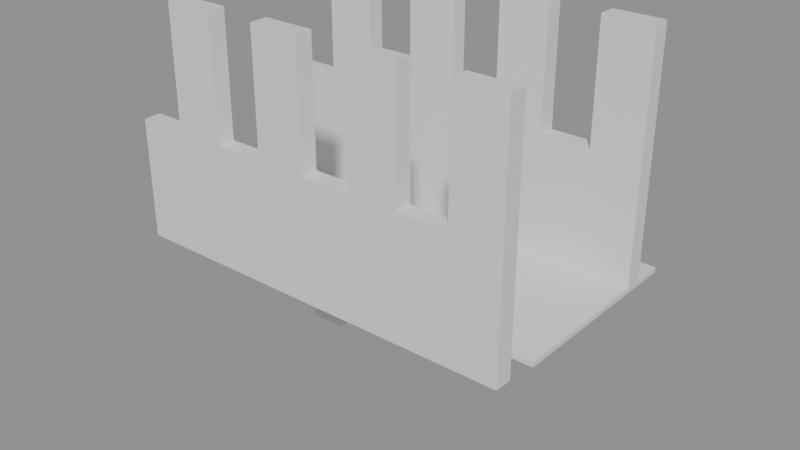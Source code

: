 # Source: building_lego.blend  (saved by Blender 5.0.119; exported with 4.5.12 LTS)
import bpy
from mathutils import Matrix  # noqa: F401  (used for matrix-valued properties, if any)

bpy.ops.wm.read_factory_settings(use_empty=True)
scene = bpy.context.scene
scene.name = 'Scene'

# ---- collections
col_01_paredes_externas = bpy.data.collections.new('01_Paredes_Externas'); scene.collection.children.link(col_01_paredes_externas)
col_03_pisos_escadas = bpy.data.collections.new('03_Pisos_Escadas'); scene.collection.children.link(col_03_pisos_escadas)
col_04_moveis_decoracoes = bpy.data.collections.new('04_Moveis_Decoracoes'); scene.collection.children.link(col_04_moveis_decoracoes)

# ---- materials (node trees are filled in below, after node groups)
mat_mat_parede_externa = bpy.data.materials.new('Mat_Parede_Externa')
mat_mat_pisos = bpy.data.materials.new('Mat_Pisos')
mat_mat_moveis = bpy.data.materials.new('Mat_Moveis')

# ---- material node trees
mat_mat_parede_externa.use_nodes = True; mat_mat_parede_externa.node_tree.nodes.clear()
_N = mat_mat_parede_externa.node_tree.nodes; _L = mat_mat_parede_externa.node_tree.links
n0 = _N.new('ShaderNodeBsdfPrincipled'); n0.name = 'BSDF - Pré-fundamentado'; n0.location = (-200, 100)
n1 = _N.new('ShaderNodeOutputMaterial'); n1.name = 'Saída de material'; n1.location = (200, 100)
_L.new(n0.outputs[0], n1.inputs[0])
n1.is_active_output = True
mat_mat_pisos.use_nodes = True; mat_mat_pisos.node_tree.nodes.clear()
_N = mat_mat_pisos.node_tree.nodes; _L = mat_mat_pisos.node_tree.links
n0 = _N.new('ShaderNodeBsdfPrincipled'); n0.name = 'BSDF - Pré-fundamentado'; n0.location = (-200, 100)
n1 = _N.new('ShaderNodeOutputMaterial'); n1.name = 'Saída de material'; n1.location = (200, 100)
_L.new(n0.outputs[0], n1.inputs[0])
n1.is_active_output = True
mat_mat_moveis.use_nodes = True; mat_mat_moveis.node_tree.nodes.clear()
_N = mat_mat_moveis.node_tree.nodes; _L = mat_mat_moveis.node_tree.links
n0 = _N.new('ShaderNodeBsdfPrincipled'); n0.name = 'BSDF - Pré-fundamentado'; n0.location = (-200, 100)
n1 = _N.new('ShaderNodeOutputMaterial'); n1.name = 'Saída de material'; n1.location = (200, 100)
_L.new(n0.outputs[0], n1.inputs[0])
n1.is_active_output = True

# ---- meshes
me_bloco_stone_wall_1328_4517_z41 = bpy.data.meshes.new('Bloco_stone_wall_1328_4517_z41')
me_bloco_stone_wall_1328_4517_z41.from_pydata([(-0.5, -0.175, -1.2), (0.5, -0.175, -1.2), (0.5, 0.175, -1.2), (-0.5, 0.175, -1.2), (-0.5, -0.175, 1.2), (0.5, -0.175, 1.2), (0.5, 0.175, 1.2), (-0.5, 0.175, 1.2)], [], [(0, 1, 2, 3), (4, 7, 6, 5), (0, 4, 5, 1), (2, 6, 7, 3), (0, 3, 7, 4), (1, 5, 6, 2)])
me_bloco_stone_wall_1328_4517_z41.materials.append(mat_mat_parede_externa)
me_bloco_stone_wall_1328_4517_z41.update()
me_bloco_stone_wall_1329_4517_z41 = bpy.data.meshes.new('Bloco_stone_wall_1329_4517_z41')
me_bloco_stone_wall_1329_4517_z41.from_pydata([(-0.5, -0.175, -1.2), (0.5, -0.175, -1.2), (0.5, 0.175, -1.2), (-0.5, 0.175, -1.2), (-0.5, -0.175, 1.2), (0.5, -0.175, 1.2), (0.5, 0.175, 1.2), (-0.5, 0.175, 1.2)], [], [(0, 1, 2, 3), (4, 7, 6, 5), (0, 4, 5, 1), (2, 6, 7, 3), (0, 3, 7, 4), (1, 5, 6, 2)])
me_bloco_stone_wall_1329_4517_z41.materials.append(mat_mat_parede_externa)
me_bloco_stone_wall_1329_4517_z41.update()
me_bloco_stone_pillar_1329_4517_z61 = bpy.data.meshes.new('Bloco_stone_pillar_1329_4517_z61')
me_bloco_stone_pillar_1329_4517_z61.from_pydata([(-0.5, -0.175, -1.2), (0.5, -0.175, -1.2), (0.5, 0.175, -1.2), (-0.5, 0.175, -1.2), (-0.5, -0.175, 1.2), (0.5, -0.175, 1.2), (0.5, 0.175, 1.2), (-0.5, 0.175, 1.2)], [], [(0, 1, 2, 3), (4, 7, 6, 5), (0, 4, 5, 1), (2, 6, 7, 3), (0, 3, 7, 4), (1, 5, 6, 2)])
me_bloco_stone_pillar_1329_4517_z61.materials.append(mat_mat_parede_externa)
me_bloco_stone_pillar_1329_4517_z61.update()
me_bloco_stone_wall_1330_4517_z41 = bpy.data.meshes.new('Bloco_stone_wall_1330_4517_z41')
me_bloco_stone_wall_1330_4517_z41.from_pydata([(-0.5, -0.175, -1.2), (0.5, -0.175, -1.2), (0.5, 0.175, -1.2), (-0.5, 0.175, -1.2), (-0.5, -0.175, 1.2), (0.5, -0.175, 1.2), (0.5, 0.175, 1.2), (-0.5, 0.175, 1.2)], [], [(0, 1, 2, 3), (4, 7, 6, 5), (0, 4, 5, 1), (2, 6, 7, 3), (0, 3, 7, 4), (1, 5, 6, 2)])
me_bloco_stone_wall_1330_4517_z41.materials.append(mat_mat_parede_externa)
me_bloco_stone_wall_1330_4517_z41.update()
me_bloco_stone_wall_1331_4517_z41 = bpy.data.meshes.new('Bloco_stone_wall_1331_4517_z41')
me_bloco_stone_wall_1331_4517_z41.from_pydata([(-0.5, -0.175, -1.2), (0.5, -0.175, -1.2), (0.5, 0.175, -1.2), (-0.5, 0.175, -1.2), (-0.5, -0.175, 1.2), (0.5, -0.175, 1.2), (0.5, 0.175, 1.2), (-0.5, 0.175, 1.2)], [], [(0, 1, 2, 3), (4, 7, 6, 5), (0, 4, 5, 1), (2, 6, 7, 3), (0, 3, 7, 4), (1, 5, 6, 2)])
me_bloco_stone_wall_1331_4517_z41.materials.append(mat_mat_parede_externa)
me_bloco_stone_wall_1331_4517_z41.update()
me_bloco_stone_pillar_1331_4517_z61 = bpy.data.meshes.new('Bloco_stone_pillar_1331_4517_z61')
me_bloco_stone_pillar_1331_4517_z61.from_pydata([(-0.5, -0.175, -1.2), (0.5, -0.175, -1.2), (0.5, 0.175, -1.2), (-0.5, 0.175, -1.2), (-0.5, -0.175, 1.2), (0.5, -0.175, 1.2), (0.5, 0.175, 1.2), (-0.5, 0.175, 1.2)], [], [(0, 1, 2, 3), (4, 7, 6, 5), (0, 4, 5, 1), (2, 6, 7, 3), (0, 3, 7, 4), (1, 5, 6, 2)])
me_bloco_stone_pillar_1331_4517_z61.materials.append(mat_mat_parede_externa)
me_bloco_stone_pillar_1331_4517_z61.update()
me_bloco_stone_wall_1332_4517_z41 = bpy.data.meshes.new('Bloco_stone_wall_1332_4517_z41')
me_bloco_stone_wall_1332_4517_z41.from_pydata([(-0.5, -0.175, -1.2), (0.5, -0.175, -1.2), (0.5, 0.175, -1.2), (-0.5, 0.175, -1.2), (-0.5, -0.175, 1.2), (0.5, -0.175, 1.2), (0.5, 0.175, 1.2), (-0.5, 0.175, 1.2)], [], [(0, 1, 2, 3), (4, 7, 6, 5), (0, 4, 5, 1), (2, 6, 7, 3), (0, 3, 7, 4), (1, 5, 6, 2)])
me_bloco_stone_wall_1332_4517_z41.materials.append(mat_mat_parede_externa)
me_bloco_stone_wall_1332_4517_z41.update()
me_bloco_stone_wall_1333_4517_z41 = bpy.data.meshes.new('Bloco_stone_wall_1333_4517_z41')
me_bloco_stone_wall_1333_4517_z41.from_pydata([(-0.5, -0.175, -1.2), (0.5, -0.175, -1.2), (0.5, 0.175, -1.2), (-0.5, 0.175, -1.2), (-0.5, -0.175, 1.2), (0.5, -0.175, 1.2), (0.5, 0.175, 1.2), (-0.5, 0.175, 1.2)], [], [(0, 1, 2, 3), (4, 7, 6, 5), (0, 4, 5, 1), (2, 6, 7, 3), (0, 3, 7, 4), (1, 5, 6, 2)])
me_bloco_stone_wall_1333_4517_z41.materials.append(mat_mat_parede_externa)
me_bloco_stone_wall_1333_4517_z41.update()
me_bloco_stone_pillar_1333_4517_z61 = bpy.data.meshes.new('Bloco_stone_pillar_1333_4517_z61')
me_bloco_stone_pillar_1333_4517_z61.from_pydata([(-0.5, -0.175, -1.2), (0.5, -0.175, -1.2), (0.5, 0.175, -1.2), (-0.5, 0.175, -1.2), (-0.5, -0.175, 1.2), (0.5, -0.175, 1.2), (0.5, 0.175, 1.2), (-0.5, 0.175, 1.2)], [], [(0, 1, 2, 3), (4, 7, 6, 5), (0, 4, 5, 1), (2, 6, 7, 3), (0, 3, 7, 4), (1, 5, 6, 2)])
me_bloco_stone_pillar_1333_4517_z61.materials.append(mat_mat_parede_externa)
me_bloco_stone_pillar_1333_4517_z61.update()
me_bloco_stone_wall_1334_4517_z41 = bpy.data.meshes.new('Bloco_stone_wall_1334_4517_z41')
me_bloco_stone_wall_1334_4517_z41.from_pydata([(-0.5, -0.175, -1.2), (0.5, -0.175, -1.2), (0.5, 0.175, -1.2), (-0.5, 0.175, -1.2), (-0.5, -0.175, 1.2), (0.5, -0.175, 1.2), (0.5, 0.175, 1.2), (-0.5, 0.175, 1.2)], [], [(0, 1, 2, 3), (4, 7, 6, 5), (0, 4, 5, 1), (2, 6, 7, 3), (0, 3, 7, 4), (1, 5, 6, 2)])
me_bloco_stone_wall_1334_4517_z41.materials.append(mat_mat_parede_externa)
me_bloco_stone_wall_1334_4517_z41.update()
me_bloco_stone_wall_1335_4517_z41 = bpy.data.meshes.new('Bloco_stone_wall_1335_4517_z41')
me_bloco_stone_wall_1335_4517_z41.from_pydata([(-0.5, -0.175, -1.2), (0.5, -0.175, -1.2), (0.5, 0.175, -1.2), (-0.5, 0.175, -1.2), (-0.5, -0.175, 1.2), (0.5, -0.175, 1.2), (0.5, 0.175, 1.2), (-0.5, 0.175, 1.2)], [], [(0, 1, 2, 3), (4, 7, 6, 5), (0, 4, 5, 1), (2, 6, 7, 3), (0, 3, 7, 4), (1, 5, 6, 2)])
me_bloco_stone_wall_1335_4517_z41.materials.append(mat_mat_parede_externa)
me_bloco_stone_wall_1335_4517_z41.update()
me_bloco_stone_pillar_1335_4517_z61 = bpy.data.meshes.new('Bloco_stone_pillar_1335_4517_z61')
me_bloco_stone_pillar_1335_4517_z61.from_pydata([(-0.5, -0.175, -1.2), (0.5, -0.175, -1.2), (0.5, 0.175, -1.2), (-0.5, 0.175, -1.2), (-0.5, -0.175, 1.2), (0.5, -0.175, 1.2), (0.5, 0.175, 1.2), (-0.5, 0.175, 1.2)], [], [(0, 1, 2, 3), (4, 7, 6, 5), (0, 4, 5, 1), (2, 6, 7, 3), (0, 3, 7, 4), (1, 5, 6, 2)])
me_bloco_stone_pillar_1335_4517_z61.materials.append(mat_mat_parede_externa)
me_bloco_stone_pillar_1335_4517_z61.update()
me_bloco_stone_wall_1328_4521_z41 = bpy.data.meshes.new('Bloco_stone_wall_1328_4521_z41')
me_bloco_stone_wall_1328_4521_z41.from_pydata([(-0.5, -0.175, -1.2), (0.5, -0.175, -1.2), (0.5, 0.175, -1.2), (-0.5, 0.175, -1.2), (-0.5, -0.175, 1.2), (0.5, -0.175, 1.2), (0.5, 0.175, 1.2), (-0.5, 0.175, 1.2)], [], [(0, 1, 2, 3), (4, 7, 6, 5), (0, 4, 5, 1), (2, 6, 7, 3), (0, 3, 7, 4), (1, 5, 6, 2)])
me_bloco_stone_wall_1328_4521_z41.materials.append(mat_mat_parede_externa)
me_bloco_stone_wall_1328_4521_z41.update()
me_bloco_stone_wall_1329_4521_z41 = bpy.data.meshes.new('Bloco_stone_wall_1329_4521_z41')
me_bloco_stone_wall_1329_4521_z41.from_pydata([(-0.5, -0.175, -1.2), (0.5, -0.175, -1.2), (0.5, 0.175, -1.2), (-0.5, 0.175, -1.2), (-0.5, -0.175, 1.2), (0.5, -0.175, 1.2), (0.5, 0.175, 1.2), (-0.5, 0.175, 1.2)], [], [(0, 1, 2, 3), (4, 7, 6, 5), (0, 4, 5, 1), (2, 6, 7, 3), (0, 3, 7, 4), (1, 5, 6, 2)])
me_bloco_stone_wall_1329_4521_z41.materials.append(mat_mat_parede_externa)
me_bloco_stone_wall_1329_4521_z41.update()
me_bloco_stone_pillar_1329_4521_z61 = bpy.data.meshes.new('Bloco_stone_pillar_1329_4521_z61')
me_bloco_stone_pillar_1329_4521_z61.from_pydata([(-0.5, -0.175, -1.2), (0.5, -0.175, -1.2), (0.5, 0.175, -1.2), (-0.5, 0.175, -1.2), (-0.5, -0.175, 1.2), (0.5, -0.175, 1.2), (0.5, 0.175, 1.2), (-0.5, 0.175, 1.2)], [], [(0, 1, 2, 3), (4, 7, 6, 5), (0, 4, 5, 1), (2, 6, 7, 3), (0, 3, 7, 4), (1, 5, 6, 2)])
me_bloco_stone_pillar_1329_4521_z61.materials.append(mat_mat_parede_externa)
me_bloco_stone_pillar_1329_4521_z61.update()
me_bloco_stone_wall_1330_4521_z41 = bpy.data.meshes.new('Bloco_stone_wall_1330_4521_z41')
me_bloco_stone_wall_1330_4521_z41.from_pydata([(-0.5, -0.175, -1.2), (0.5, -0.175, -1.2), (0.5, 0.175, -1.2), (-0.5, 0.175, -1.2), (-0.5, -0.175, 1.2), (0.5, -0.175, 1.2), (0.5, 0.175, 1.2), (-0.5, 0.175, 1.2)], [], [(0, 1, 2, 3), (4, 7, 6, 5), (0, 4, 5, 1), (2, 6, 7, 3), (0, 3, 7, 4), (1, 5, 6, 2)])
me_bloco_stone_wall_1330_4521_z41.materials.append(mat_mat_parede_externa)
me_bloco_stone_wall_1330_4521_z41.update()
me_bloco_stone_wall_1331_4521_z41 = bpy.data.meshes.new('Bloco_stone_wall_1331_4521_z41')
me_bloco_stone_wall_1331_4521_z41.from_pydata([(-0.5, -0.175, -1.2), (0.5, -0.175, -1.2), (0.5, 0.175, -1.2), (-0.5, 0.175, -1.2), (-0.5, -0.175, 1.2), (0.5, -0.175, 1.2), (0.5, 0.175, 1.2), (-0.5, 0.175, 1.2)], [], [(0, 1, 2, 3), (4, 7, 6, 5), (0, 4, 5, 1), (2, 6, 7, 3), (0, 3, 7, 4), (1, 5, 6, 2)])
me_bloco_stone_wall_1331_4521_z41.materials.append(mat_mat_parede_externa)
me_bloco_stone_wall_1331_4521_z41.update()
me_bloco_stone_pillar_1331_4521_z61 = bpy.data.meshes.new('Bloco_stone_pillar_1331_4521_z61')
me_bloco_stone_pillar_1331_4521_z61.from_pydata([(-0.5, -0.175, -1.2), (0.5, -0.175, -1.2), (0.5, 0.175, -1.2), (-0.5, 0.175, -1.2), (-0.5, -0.175, 1.2), (0.5, -0.175, 1.2), (0.5, 0.175, 1.2), (-0.5, 0.175, 1.2)], [], [(0, 1, 2, 3), (4, 7, 6, 5), (0, 4, 5, 1), (2, 6, 7, 3), (0, 3, 7, 4), (1, 5, 6, 2)])
me_bloco_stone_pillar_1331_4521_z61.materials.append(mat_mat_parede_externa)
me_bloco_stone_pillar_1331_4521_z61.update()
me_bloco_stone_wall_1332_4521_z41 = bpy.data.meshes.new('Bloco_stone_wall_1332_4521_z41')
me_bloco_stone_wall_1332_4521_z41.from_pydata([(-0.5, -0.175, -1.2), (0.5, -0.175, -1.2), (0.5, 0.175, -1.2), (-0.5, 0.175, -1.2), (-0.5, -0.175, 1.2), (0.5, -0.175, 1.2), (0.5, 0.175, 1.2), (-0.5, 0.175, 1.2)], [], [(0, 1, 2, 3), (4, 7, 6, 5), (0, 4, 5, 1), (2, 6, 7, 3), (0, 3, 7, 4), (1, 5, 6, 2)])
me_bloco_stone_wall_1332_4521_z41.materials.append(mat_mat_parede_externa)
me_bloco_stone_wall_1332_4521_z41.update()
me_bloco_stone_wall_1333_4521_z41 = bpy.data.meshes.new('Bloco_stone_wall_1333_4521_z41')
me_bloco_stone_wall_1333_4521_z41.from_pydata([(-0.5, -0.175, -1.2), (0.5, -0.175, -1.2), (0.5, 0.175, -1.2), (-0.5, 0.175, -1.2), (-0.5, -0.175, 1.2), (0.5, -0.175, 1.2), (0.5, 0.175, 1.2), (-0.5, 0.175, 1.2)], [], [(0, 1, 2, 3), (4, 7, 6, 5), (0, 4, 5, 1), (2, 6, 7, 3), (0, 3, 7, 4), (1, 5, 6, 2)])
me_bloco_stone_wall_1333_4521_z41.materials.append(mat_mat_parede_externa)
me_bloco_stone_wall_1333_4521_z41.update()
me_bloco_stone_pillar_1333_4521_z61 = bpy.data.meshes.new('Bloco_stone_pillar_1333_4521_z61')
me_bloco_stone_pillar_1333_4521_z61.from_pydata([(-0.5, -0.175, -1.2), (0.5, -0.175, -1.2), (0.5, 0.175, -1.2), (-0.5, 0.175, -1.2), (-0.5, -0.175, 1.2), (0.5, -0.175, 1.2), (0.5, 0.175, 1.2), (-0.5, 0.175, 1.2)], [], [(0, 1, 2, 3), (4, 7, 6, 5), (0, 4, 5, 1), (2, 6, 7, 3), (0, 3, 7, 4), (1, 5, 6, 2)])
me_bloco_stone_pillar_1333_4521_z61.materials.append(mat_mat_parede_externa)
me_bloco_stone_pillar_1333_4521_z61.update()
me_bloco_stone_wall_1334_4521_z41 = bpy.data.meshes.new('Bloco_stone_wall_1334_4521_z41')
me_bloco_stone_wall_1334_4521_z41.from_pydata([(-0.5, -0.175, -1.2), (0.5, -0.175, -1.2), (0.5, 0.175, -1.2), (-0.5, 0.175, -1.2), (-0.5, -0.175, 1.2), (0.5, -0.175, 1.2), (0.5, 0.175, 1.2), (-0.5, 0.175, 1.2)], [], [(0, 1, 2, 3), (4, 7, 6, 5), (0, 4, 5, 1), (2, 6, 7, 3), (0, 3, 7, 4), (1, 5, 6, 2)])
me_bloco_stone_wall_1334_4521_z41.materials.append(mat_mat_parede_externa)
me_bloco_stone_wall_1334_4521_z41.update()
me_bloco_stone_wall_1335_4521_z41 = bpy.data.meshes.new('Bloco_stone_wall_1335_4521_z41')
me_bloco_stone_wall_1335_4521_z41.from_pydata([(-0.5, -0.175, -1.2), (0.5, -0.175, -1.2), (0.5, 0.175, -1.2), (-0.5, 0.175, -1.2), (-0.5, -0.175, 1.2), (0.5, -0.175, 1.2), (0.5, 0.175, 1.2), (-0.5, 0.175, 1.2)], [], [(0, 1, 2, 3), (4, 7, 6, 5), (0, 4, 5, 1), (2, 6, 7, 3), (0, 3, 7, 4), (1, 5, 6, 2)])
me_bloco_stone_wall_1335_4521_z41.materials.append(mat_mat_parede_externa)
me_bloco_stone_wall_1335_4521_z41.update()
me_bloco_stone_pillar_1335_4521_z61 = bpy.data.meshes.new('Bloco_stone_pillar_1335_4521_z61')
me_bloco_stone_pillar_1335_4521_z61.from_pydata([(-0.5, -0.175, -1.2), (0.5, -0.175, -1.2), (0.5, 0.175, -1.2), (-0.5, 0.175, -1.2), (-0.5, -0.175, 1.2), (0.5, -0.175, 1.2), (0.5, 0.175, 1.2), (-0.5, 0.175, 1.2)], [], [(0, 1, 2, 3), (4, 7, 6, 5), (0, 4, 5, 1), (2, 6, 7, 3), (0, 3, 7, 4), (1, 5, 6, 2)])
me_bloco_stone_pillar_1335_4521_z61.materials.append(mat_mat_parede_externa)
me_bloco_stone_pillar_1335_4521_z61.update()
me_piso_stone_pavers_dark_1328_4518_z41 = bpy.data.meshes.new('Piso_stone_pavers_dark_1328_4518_z41')
me_piso_stone_pavers_dark_1328_4518_z41.from_pydata([(-0.5, -0.5, -0.05), (0.5, -0.5, -0.05), (0.5, 0.5, -0.05), (-0.5, 0.5, -0.05), (-0.5, -0.5, 0.05), (0.5, -0.5, 0.05), (0.5, 0.5, 0.05), (-0.5, 0.5, 0.05)], [], [(0, 1, 2, 3), (4, 7, 6, 5), (0, 4, 5, 1), (2, 6, 7, 3), (0, 3, 7, 4), (1, 5, 6, 2)])
me_piso_stone_pavers_dark_1328_4518_z41.materials.append(mat_mat_pisos)
me_piso_stone_pavers_dark_1328_4518_z41.update()
me_piso_stone_pavers_dark_1329_4518_z41 = bpy.data.meshes.new('Piso_stone_pavers_dark_1329_4518_z41')
me_piso_stone_pavers_dark_1329_4518_z41.from_pydata([(-0.5, -0.5, -0.05), (0.5, -0.5, -0.05), (0.5, 0.5, -0.05), (-0.5, 0.5, -0.05), (-0.5, -0.5, 0.05), (0.5, -0.5, 0.05), (0.5, 0.5, 0.05), (-0.5, 0.5, 0.05)], [], [(0, 1, 2, 3), (4, 7, 6, 5), (0, 4, 5, 1), (2, 6, 7, 3), (0, 3, 7, 4), (1, 5, 6, 2)])
me_piso_stone_pavers_dark_1329_4518_z41.materials.append(mat_mat_pisos)
me_piso_stone_pavers_dark_1329_4518_z41.update()
me_piso_stone_pavers_dark_1330_4518_z41 = bpy.data.meshes.new('Piso_stone_pavers_dark_1330_4518_z41')
me_piso_stone_pavers_dark_1330_4518_z41.from_pydata([(-0.5, -0.5, -0.05), (0.5, -0.5, -0.05), (0.5, 0.5, -0.05), (-0.5, 0.5, -0.05), (-0.5, -0.5, 0.05), (0.5, -0.5, 0.05), (0.5, 0.5, 0.05), (-0.5, 0.5, 0.05)], [], [(0, 1, 2, 3), (4, 7, 6, 5), (0, 4, 5, 1), (2, 6, 7, 3), (0, 3, 7, 4), (1, 5, 6, 2)])
me_piso_stone_pavers_dark_1330_4518_z41.materials.append(mat_mat_pisos)
me_piso_stone_pavers_dark_1330_4518_z41.update()
me_piso_stone_pavers_dark_1331_4518_z41 = bpy.data.meshes.new('Piso_stone_pavers_dark_1331_4518_z41')
me_piso_stone_pavers_dark_1331_4518_z41.from_pydata([(-0.5, -0.5, -0.05), (0.5, -0.5, -0.05), (0.5, 0.5, -0.05), (-0.5, 0.5, -0.05), (-0.5, -0.5, 0.05), (0.5, -0.5, 0.05), (0.5, 0.5, 0.05), (-0.5, 0.5, 0.05)], [], [(0, 1, 2, 3), (4, 7, 6, 5), (0, 4, 5, 1), (2, 6, 7, 3), (0, 3, 7, 4), (1, 5, 6, 2)])
me_piso_stone_pavers_dark_1331_4518_z41.materials.append(mat_mat_pisos)
me_piso_stone_pavers_dark_1331_4518_z41.update()
me_piso_stone_pavers_dark_1332_4518_z41 = bpy.data.meshes.new('Piso_stone_pavers_dark_1332_4518_z41')
me_piso_stone_pavers_dark_1332_4518_z41.from_pydata([(-0.5, -0.5, -0.05), (0.5, -0.5, -0.05), (0.5, 0.5, -0.05), (-0.5, 0.5, -0.05), (-0.5, -0.5, 0.05), (0.5, -0.5, 0.05), (0.5, 0.5, 0.05), (-0.5, 0.5, 0.05)], [], [(0, 1, 2, 3), (4, 7, 6, 5), (0, 4, 5, 1), (2, 6, 7, 3), (0, 3, 7, 4), (1, 5, 6, 2)])
me_piso_stone_pavers_dark_1332_4518_z41.materials.append(mat_mat_pisos)
me_piso_stone_pavers_dark_1332_4518_z41.update()
me_piso_stone_pavers_dark_1333_4518_z41 = bpy.data.meshes.new('Piso_stone_pavers_dark_1333_4518_z41')
me_piso_stone_pavers_dark_1333_4518_z41.from_pydata([(-0.5, -0.5, -0.05), (0.5, -0.5, -0.05), (0.5, 0.5, -0.05), (-0.5, 0.5, -0.05), (-0.5, -0.5, 0.05), (0.5, -0.5, 0.05), (0.5, 0.5, 0.05), (-0.5, 0.5, 0.05)], [], [(0, 1, 2, 3), (4, 7, 6, 5), (0, 4, 5, 1), (2, 6, 7, 3), (0, 3, 7, 4), (1, 5, 6, 2)])
me_piso_stone_pavers_dark_1333_4518_z41.materials.append(mat_mat_pisos)
me_piso_stone_pavers_dark_1333_4518_z41.update()
me_piso_stone_pavers_dark_1334_4518_z41 = bpy.data.meshes.new('Piso_stone_pavers_dark_1334_4518_z41')
me_piso_stone_pavers_dark_1334_4518_z41.from_pydata([(-0.5, -0.5, -0.05), (0.5, -0.5, -0.05), (0.5, 0.5, -0.05), (-0.5, 0.5, -0.05), (-0.5, -0.5, 0.05), (0.5, -0.5, 0.05), (0.5, 0.5, 0.05), (-0.5, 0.5, 0.05)], [], [(0, 1, 2, 3), (4, 7, 6, 5), (0, 4, 5, 1), (2, 6, 7, 3), (0, 3, 7, 4), (1, 5, 6, 2)])
me_piso_stone_pavers_dark_1334_4518_z41.materials.append(mat_mat_pisos)
me_piso_stone_pavers_dark_1334_4518_z41.update()
me_piso_stone_pavers_dark_1335_4518_z41 = bpy.data.meshes.new('Piso_stone_pavers_dark_1335_4518_z41')
me_piso_stone_pavers_dark_1335_4518_z41.from_pydata([(-0.5, -0.5, -0.05), (0.5, -0.5, -0.05), (0.5, 0.5, -0.05), (-0.5, 0.5, -0.05), (-0.5, -0.5, 0.05), (0.5, -0.5, 0.05), (0.5, 0.5, 0.05), (-0.5, 0.5, 0.05)], [], [(0, 1, 2, 3), (4, 7, 6, 5), (0, 4, 5, 1), (2, 6, 7, 3), (0, 3, 7, 4), (1, 5, 6, 2)])
me_piso_stone_pavers_dark_1335_4518_z41.materials.append(mat_mat_pisos)
me_piso_stone_pavers_dark_1335_4518_z41.update()
me_piso_stone_pavers_dark_1328_4519_z41 = bpy.data.meshes.new('Piso_stone_pavers_dark_1328_4519_z41')
me_piso_stone_pavers_dark_1328_4519_z41.from_pydata([(-0.5, -0.5, -0.05), (0.5, -0.5, -0.05), (0.5, 0.5, -0.05), (-0.5, 0.5, -0.05), (-0.5, -0.5, 0.05), (0.5, -0.5, 0.05), (0.5, 0.5, 0.05), (-0.5, 0.5, 0.05)], [], [(0, 1, 2, 3), (4, 7, 6, 5), (0, 4, 5, 1), (2, 6, 7, 3), (0, 3, 7, 4), (1, 5, 6, 2)])
me_piso_stone_pavers_dark_1328_4519_z41.materials.append(mat_mat_pisos)
me_piso_stone_pavers_dark_1328_4519_z41.update()
me_piso_stone_pavers_dark_1329_4519_z41 = bpy.data.meshes.new('Piso_stone_pavers_dark_1329_4519_z41')
me_piso_stone_pavers_dark_1329_4519_z41.from_pydata([(-0.5, -0.5, -0.05), (0.5, -0.5, -0.05), (0.5, 0.5, -0.05), (-0.5, 0.5, -0.05), (-0.5, -0.5, 0.05), (0.5, -0.5, 0.05), (0.5, 0.5, 0.05), (-0.5, 0.5, 0.05)], [], [(0, 1, 2, 3), (4, 7, 6, 5), (0, 4, 5, 1), (2, 6, 7, 3), (0, 3, 7, 4), (1, 5, 6, 2)])
me_piso_stone_pavers_dark_1329_4519_z41.materials.append(mat_mat_pisos)
me_piso_stone_pavers_dark_1329_4519_z41.update()
me_piso_stone_pavers_dark_1330_4519_z41 = bpy.data.meshes.new('Piso_stone_pavers_dark_1330_4519_z41')
me_piso_stone_pavers_dark_1330_4519_z41.from_pydata([(-0.5, -0.5, -0.05), (0.5, -0.5, -0.05), (0.5, 0.5, -0.05), (-0.5, 0.5, -0.05), (-0.5, -0.5, 0.05), (0.5, -0.5, 0.05), (0.5, 0.5, 0.05), (-0.5, 0.5, 0.05)], [], [(0, 1, 2, 3), (4, 7, 6, 5), (0, 4, 5, 1), (2, 6, 7, 3), (0, 3, 7, 4), (1, 5, 6, 2)])
me_piso_stone_pavers_dark_1330_4519_z41.materials.append(mat_mat_pisos)
me_piso_stone_pavers_dark_1330_4519_z41.update()
me_piso_stone_pavers_dark_1331_4519_z41 = bpy.data.meshes.new('Piso_stone_pavers_dark_1331_4519_z41')
me_piso_stone_pavers_dark_1331_4519_z41.from_pydata([(-0.5, -0.5, -0.05), (0.5, -0.5, -0.05), (0.5, 0.5, -0.05), (-0.5, 0.5, -0.05), (-0.5, -0.5, 0.05), (0.5, -0.5, 0.05), (0.5, 0.5, 0.05), (-0.5, 0.5, 0.05)], [], [(0, 1, 2, 3), (4, 7, 6, 5), (0, 4, 5, 1), (2, 6, 7, 3), (0, 3, 7, 4), (1, 5, 6, 2)])
me_piso_stone_pavers_dark_1331_4519_z41.materials.append(mat_mat_pisos)
me_piso_stone_pavers_dark_1331_4519_z41.update()
me_piso_stone_pavers_dark_1332_4519_z41 = bpy.data.meshes.new('Piso_stone_pavers_dark_1332_4519_z41')
me_piso_stone_pavers_dark_1332_4519_z41.from_pydata([(-0.5, -0.5, -0.05), (0.5, -0.5, -0.05), (0.5, 0.5, -0.05), (-0.5, 0.5, -0.05), (-0.5, -0.5, 0.05), (0.5, -0.5, 0.05), (0.5, 0.5, 0.05), (-0.5, 0.5, 0.05)], [], [(0, 1, 2, 3), (4, 7, 6, 5), (0, 4, 5, 1), (2, 6, 7, 3), (0, 3, 7, 4), (1, 5, 6, 2)])
me_piso_stone_pavers_dark_1332_4519_z41.materials.append(mat_mat_pisos)
me_piso_stone_pavers_dark_1332_4519_z41.update()
me_piso_stone_pavers_dark_1333_4519_z41 = bpy.data.meshes.new('Piso_stone_pavers_dark_1333_4519_z41')
me_piso_stone_pavers_dark_1333_4519_z41.from_pydata([(-0.5, -0.5, -0.05), (0.5, -0.5, -0.05), (0.5, 0.5, -0.05), (-0.5, 0.5, -0.05), (-0.5, -0.5, 0.05), (0.5, -0.5, 0.05), (0.5, 0.5, 0.05), (-0.5, 0.5, 0.05)], [], [(0, 1, 2, 3), (4, 7, 6, 5), (0, 4, 5, 1), (2, 6, 7, 3), (0, 3, 7, 4), (1, 5, 6, 2)])
me_piso_stone_pavers_dark_1333_4519_z41.materials.append(mat_mat_pisos)
me_piso_stone_pavers_dark_1333_4519_z41.update()
me_piso_stone_pavers_dark_1334_4519_z41 = bpy.data.meshes.new('Piso_stone_pavers_dark_1334_4519_z41')
me_piso_stone_pavers_dark_1334_4519_z41.from_pydata([(-0.5, -0.5, -0.05), (0.5, -0.5, -0.05), (0.5, 0.5, -0.05), (-0.5, 0.5, -0.05), (-0.5, -0.5, 0.05), (0.5, -0.5, 0.05), (0.5, 0.5, 0.05), (-0.5, 0.5, 0.05)], [], [(0, 1, 2, 3), (4, 7, 6, 5), (0, 4, 5, 1), (2, 6, 7, 3), (0, 3, 7, 4), (1, 5, 6, 2)])
me_piso_stone_pavers_dark_1334_4519_z41.materials.append(mat_mat_pisos)
me_piso_stone_pavers_dark_1334_4519_z41.update()
me_piso_stone_pavers_dark_1335_4519_z41 = bpy.data.meshes.new('Piso_stone_pavers_dark_1335_4519_z41')
me_piso_stone_pavers_dark_1335_4519_z41.from_pydata([(-0.5, -0.5, -0.05), (0.5, -0.5, -0.05), (0.5, 0.5, -0.05), (-0.5, 0.5, -0.05), (-0.5, -0.5, 0.05), (0.5, -0.5, 0.05), (0.5, 0.5, 0.05), (-0.5, 0.5, 0.05)], [], [(0, 1, 2, 3), (4, 7, 6, 5), (0, 4, 5, 1), (2, 6, 7, 3), (0, 3, 7, 4), (1, 5, 6, 2)])
me_piso_stone_pavers_dark_1335_4519_z41.materials.append(mat_mat_pisos)
me_piso_stone_pavers_dark_1335_4519_z41.update()
me_piso_stone_pavers_dark_1328_4520_z41 = bpy.data.meshes.new('Piso_stone_pavers_dark_1328_4520_z41')
me_piso_stone_pavers_dark_1328_4520_z41.from_pydata([(-0.5, -0.5, -0.05), (0.5, -0.5, -0.05), (0.5, 0.5, -0.05), (-0.5, 0.5, -0.05), (-0.5, -0.5, 0.05), (0.5, -0.5, 0.05), (0.5, 0.5, 0.05), (-0.5, 0.5, 0.05)], [], [(0, 1, 2, 3), (4, 7, 6, 5), (0, 4, 5, 1), (2, 6, 7, 3), (0, 3, 7, 4), (1, 5, 6, 2)])
me_piso_stone_pavers_dark_1328_4520_z41.materials.append(mat_mat_pisos)
me_piso_stone_pavers_dark_1328_4520_z41.update()
me_piso_stone_pavers_dark_1329_4520_z41 = bpy.data.meshes.new('Piso_stone_pavers_dark_1329_4520_z41')
me_piso_stone_pavers_dark_1329_4520_z41.from_pydata([(-0.5, -0.5, -0.05), (0.5, -0.5, -0.05), (0.5, 0.5, -0.05), (-0.5, 0.5, -0.05), (-0.5, -0.5, 0.05), (0.5, -0.5, 0.05), (0.5, 0.5, 0.05), (-0.5, 0.5, 0.05)], [], [(0, 1, 2, 3), (4, 7, 6, 5), (0, 4, 5, 1), (2, 6, 7, 3), (0, 3, 7, 4), (1, 5, 6, 2)])
me_piso_stone_pavers_dark_1329_4520_z41.materials.append(mat_mat_pisos)
me_piso_stone_pavers_dark_1329_4520_z41.update()
me_piso_stone_pavers_dark_1330_4520_z41 = bpy.data.meshes.new('Piso_stone_pavers_dark_1330_4520_z41')
me_piso_stone_pavers_dark_1330_4520_z41.from_pydata([(-0.5, -0.5, -0.05), (0.5, -0.5, -0.05), (0.5, 0.5, -0.05), (-0.5, 0.5, -0.05), (-0.5, -0.5, 0.05), (0.5, -0.5, 0.05), (0.5, 0.5, 0.05), (-0.5, 0.5, 0.05)], [], [(0, 1, 2, 3), (4, 7, 6, 5), (0, 4, 5, 1), (2, 6, 7, 3), (0, 3, 7, 4), (1, 5, 6, 2)])
me_piso_stone_pavers_dark_1330_4520_z41.materials.append(mat_mat_pisos)
me_piso_stone_pavers_dark_1330_4520_z41.update()
me_piso_stone_pavers_dark_1331_4520_z41 = bpy.data.meshes.new('Piso_stone_pavers_dark_1331_4520_z41')
me_piso_stone_pavers_dark_1331_4520_z41.from_pydata([(-0.5, -0.5, -0.05), (0.5, -0.5, -0.05), (0.5, 0.5, -0.05), (-0.5, 0.5, -0.05), (-0.5, -0.5, 0.05), (0.5, -0.5, 0.05), (0.5, 0.5, 0.05), (-0.5, 0.5, 0.05)], [], [(0, 1, 2, 3), (4, 7, 6, 5), (0, 4, 5, 1), (2, 6, 7, 3), (0, 3, 7, 4), (1, 5, 6, 2)])
me_piso_stone_pavers_dark_1331_4520_z41.materials.append(mat_mat_pisos)
me_piso_stone_pavers_dark_1331_4520_z41.update()
me_piso_stone_pavers_dark_1332_4520_z41 = bpy.data.meshes.new('Piso_stone_pavers_dark_1332_4520_z41')
me_piso_stone_pavers_dark_1332_4520_z41.from_pydata([(-0.5, -0.5, -0.05), (0.5, -0.5, -0.05), (0.5, 0.5, -0.05), (-0.5, 0.5, -0.05), (-0.5, -0.5, 0.05), (0.5, -0.5, 0.05), (0.5, 0.5, 0.05), (-0.5, 0.5, 0.05)], [], [(0, 1, 2, 3), (4, 7, 6, 5), (0, 4, 5, 1), (2, 6, 7, 3), (0, 3, 7, 4), (1, 5, 6, 2)])
me_piso_stone_pavers_dark_1332_4520_z41.materials.append(mat_mat_pisos)
me_piso_stone_pavers_dark_1332_4520_z41.update()
me_piso_stone_pavers_dark_1333_4520_z41 = bpy.data.meshes.new('Piso_stone_pavers_dark_1333_4520_z41')
me_piso_stone_pavers_dark_1333_4520_z41.from_pydata([(-0.5, -0.5, -0.05), (0.5, -0.5, -0.05), (0.5, 0.5, -0.05), (-0.5, 0.5, -0.05), (-0.5, -0.5, 0.05), (0.5, -0.5, 0.05), (0.5, 0.5, 0.05), (-0.5, 0.5, 0.05)], [], [(0, 1, 2, 3), (4, 7, 6, 5), (0, 4, 5, 1), (2, 6, 7, 3), (0, 3, 7, 4), (1, 5, 6, 2)])
me_piso_stone_pavers_dark_1333_4520_z41.materials.append(mat_mat_pisos)
me_piso_stone_pavers_dark_1333_4520_z41.update()
me_piso_stone_pavers_dark_1334_4520_z41 = bpy.data.meshes.new('Piso_stone_pavers_dark_1334_4520_z41')
me_piso_stone_pavers_dark_1334_4520_z41.from_pydata([(-0.5, -0.5, -0.05), (0.5, -0.5, -0.05), (0.5, 0.5, -0.05), (-0.5, 0.5, -0.05), (-0.5, -0.5, 0.05), (0.5, -0.5, 0.05), (0.5, 0.5, 0.05), (-0.5, 0.5, 0.05)], [], [(0, 1, 2, 3), (4, 7, 6, 5), (0, 4, 5, 1), (2, 6, 7, 3), (0, 3, 7, 4), (1, 5, 6, 2)])
me_piso_stone_pavers_dark_1334_4520_z41.materials.append(mat_mat_pisos)
me_piso_stone_pavers_dark_1334_4520_z41.update()
me_piso_stone_pavers_dark_1335_4520_z41 = bpy.data.meshes.new('Piso_stone_pavers_dark_1335_4520_z41')
me_piso_stone_pavers_dark_1335_4520_z41.from_pydata([(-0.5, -0.5, -0.05), (0.5, -0.5, -0.05), (0.5, 0.5, -0.05), (-0.5, 0.5, -0.05), (-0.5, -0.5, 0.05), (0.5, -0.5, 0.05), (0.5, 0.5, 0.05), (-0.5, 0.5, 0.05)], [], [(0, 1, 2, 3), (4, 7, 6, 5), (0, 4, 5, 1), (2, 6, 7, 3), (0, 3, 7, 4), (1, 5, 6, 2)])
me_piso_stone_pavers_dark_1335_4520_z41.materials.append(mat_mat_pisos)
me_piso_stone_pavers_dark_1335_4520_z41.update()
me_piso_stone_pavers_dark_1328_4521_z41 = bpy.data.meshes.new('Piso_stone_pavers_dark_1328_4521_z41')
me_piso_stone_pavers_dark_1328_4521_z41.from_pydata([(-0.5, -0.5, -0.05), (0.5, -0.5, -0.05), (0.5, 0.5, -0.05), (-0.5, 0.5, -0.05), (-0.5, -0.5, 0.05), (0.5, -0.5, 0.05), (0.5, 0.5, 0.05), (-0.5, 0.5, 0.05)], [], [(0, 1, 2, 3), (4, 7, 6, 5), (0, 4, 5, 1), (2, 6, 7, 3), (0, 3, 7, 4), (1, 5, 6, 2)])
me_piso_stone_pavers_dark_1328_4521_z41.materials.append(mat_mat_pisos)
me_piso_stone_pavers_dark_1328_4521_z41.update()
me_piso_stone_pavers_dark_1329_4521_z41 = bpy.data.meshes.new('Piso_stone_pavers_dark_1329_4521_z41')
me_piso_stone_pavers_dark_1329_4521_z41.from_pydata([(-0.5, -0.5, -0.05), (0.5, -0.5, -0.05), (0.5, 0.5, -0.05), (-0.5, 0.5, -0.05), (-0.5, -0.5, 0.05), (0.5, -0.5, 0.05), (0.5, 0.5, 0.05), (-0.5, 0.5, 0.05)], [], [(0, 1, 2, 3), (4, 7, 6, 5), (0, 4, 5, 1), (2, 6, 7, 3), (0, 3, 7, 4), (1, 5, 6, 2)])
me_piso_stone_pavers_dark_1329_4521_z41.materials.append(mat_mat_pisos)
me_piso_stone_pavers_dark_1329_4521_z41.update()
me_piso_stone_pavers_dark_1330_4521_z41 = bpy.data.meshes.new('Piso_stone_pavers_dark_1330_4521_z41')
me_piso_stone_pavers_dark_1330_4521_z41.from_pydata([(-0.5, -0.5, -0.05), (0.5, -0.5, -0.05), (0.5, 0.5, -0.05), (-0.5, 0.5, -0.05), (-0.5, -0.5, 0.05), (0.5, -0.5, 0.05), (0.5, 0.5, 0.05), (-0.5, 0.5, 0.05)], [], [(0, 1, 2, 3), (4, 7, 6, 5), (0, 4, 5, 1), (2, 6, 7, 3), (0, 3, 7, 4), (1, 5, 6, 2)])
me_piso_stone_pavers_dark_1330_4521_z41.materials.append(mat_mat_pisos)
me_piso_stone_pavers_dark_1330_4521_z41.update()
me_piso_stone_pavers_dark_1331_4521_z41 = bpy.data.meshes.new('Piso_stone_pavers_dark_1331_4521_z41')
me_piso_stone_pavers_dark_1331_4521_z41.from_pydata([(-0.5, -0.5, -0.05), (0.5, -0.5, -0.05), (0.5, 0.5, -0.05), (-0.5, 0.5, -0.05), (-0.5, -0.5, 0.05), (0.5, -0.5, 0.05), (0.5, 0.5, 0.05), (-0.5, 0.5, 0.05)], [], [(0, 1, 2, 3), (4, 7, 6, 5), (0, 4, 5, 1), (2, 6, 7, 3), (0, 3, 7, 4), (1, 5, 6, 2)])
me_piso_stone_pavers_dark_1331_4521_z41.materials.append(mat_mat_pisos)
me_piso_stone_pavers_dark_1331_4521_z41.update()
me_piso_stone_pavers_dark_1332_4521_z41 = bpy.data.meshes.new('Piso_stone_pavers_dark_1332_4521_z41')
me_piso_stone_pavers_dark_1332_4521_z41.from_pydata([(-0.5, -0.5, -0.05), (0.5, -0.5, -0.05), (0.5, 0.5, -0.05), (-0.5, 0.5, -0.05), (-0.5, -0.5, 0.05), (0.5, -0.5, 0.05), (0.5, 0.5, 0.05), (-0.5, 0.5, 0.05)], [], [(0, 1, 2, 3), (4, 7, 6, 5), (0, 4, 5, 1), (2, 6, 7, 3), (0, 3, 7, 4), (1, 5, 6, 2)])
me_piso_stone_pavers_dark_1332_4521_z41.materials.append(mat_mat_pisos)
me_piso_stone_pavers_dark_1332_4521_z41.update()
me_piso_stone_pavers_dark_1333_4521_z41 = bpy.data.meshes.new('Piso_stone_pavers_dark_1333_4521_z41')
me_piso_stone_pavers_dark_1333_4521_z41.from_pydata([(-0.5, -0.5, -0.05), (0.5, -0.5, -0.05), (0.5, 0.5, -0.05), (-0.5, 0.5, -0.05), (-0.5, -0.5, 0.05), (0.5, -0.5, 0.05), (0.5, 0.5, 0.05), (-0.5, 0.5, 0.05)], [], [(0, 1, 2, 3), (4, 7, 6, 5), (0, 4, 5, 1), (2, 6, 7, 3), (0, 3, 7, 4), (1, 5, 6, 2)])
me_piso_stone_pavers_dark_1333_4521_z41.materials.append(mat_mat_pisos)
me_piso_stone_pavers_dark_1333_4521_z41.update()
me_piso_stone_pavers_dark_1334_4521_z41 = bpy.data.meshes.new('Piso_stone_pavers_dark_1334_4521_z41')
me_piso_stone_pavers_dark_1334_4521_z41.from_pydata([(-0.5, -0.5, -0.05), (0.5, -0.5, -0.05), (0.5, 0.5, -0.05), (-0.5, 0.5, -0.05), (-0.5, -0.5, 0.05), (0.5, -0.5, 0.05), (0.5, 0.5, 0.05), (-0.5, 0.5, 0.05)], [], [(0, 1, 2, 3), (4, 7, 6, 5), (0, 4, 5, 1), (2, 6, 7, 3), (0, 3, 7, 4), (1, 5, 6, 2)])
me_piso_stone_pavers_dark_1334_4521_z41.materials.append(mat_mat_pisos)
me_piso_stone_pavers_dark_1334_4521_z41.update()
me_piso_stone_pavers_dark_1335_4521_z41 = bpy.data.meshes.new('Piso_stone_pavers_dark_1335_4521_z41')
me_piso_stone_pavers_dark_1335_4521_z41.from_pydata([(-0.5, -0.5, -0.05), (0.5, -0.5, -0.05), (0.5, 0.5, -0.05), (-0.5, 0.5, -0.05), (-0.5, -0.5, 0.05), (0.5, -0.5, 0.05), (0.5, 0.5, 0.05), (-0.5, 0.5, 0.05)], [], [(0, 1, 2, 3), (4, 7, 6, 5), (0, 4, 5, 1), (2, 6, 7, 3), (0, 3, 7, 4), (1, 5, 6, 2)])
me_piso_stone_pavers_dark_1335_4521_z41.materials.append(mat_mat_pisos)
me_piso_stone_pavers_dark_1335_4521_z41.update()
me_movel_rock_1335_4518_z10 = bpy.data.meshes.new('Movel_rock_1335_4518_z10')
me_movel_rock_1335_4518_z10.from_pydata([(-0.4, -0.4, -0.12), (0.4, -0.4, -0.12), (0.4, 0.4, -0.12), (-0.4, 0.4, -0.12), (-0.4, -0.4, 0.12), (0.4, -0.4, 0.12), (0.4, 0.4, 0.12), (-0.4, 0.4, 0.12)], [], [(0, 1, 2, 3), (4, 7, 6, 5), (0, 4, 5, 1), (2, 6, 7, 3), (0, 3, 7, 4), (1, 5, 6, 2)])
me_movel_rock_1335_4518_z10.materials.append(mat_mat_moveis)
me_movel_rock_1335_4518_z10.update()
me_movel_grasses_1328_4521_z10 = bpy.data.meshes.new('Movel_grasses_1328_4521_z10')
me_movel_grasses_1328_4521_z10.from_pydata([(-0.4, -0.4, -0.06), (0.4, -0.4, -0.06), (0.4, 0.4, -0.06), (-0.4, 0.4, -0.06), (-0.4, -0.4, 0.06), (0.4, -0.4, 0.06), (0.4, 0.4, 0.06), (-0.4, 0.4, 0.06)], [], [(0, 1, 2, 3), (4, 7, 6, 5), (0, 4, 5, 1), (2, 6, 7, 3), (0, 3, 7, 4), (1, 5, 6, 2)])
me_movel_grasses_1328_4521_z10.materials.append(mat_mat_moveis)
me_movel_grasses_1328_4521_z10.update()

# ---- objects
ob_parede_externa_norte_y4517_x1328_1335 = bpy.data.objects.new('Parede_Externa_Norte_Y4517_X1328_1335', None)
ob_bloco_stone_wall_1328_4517_z41 = bpy.data.objects.new('Bloco_stone_wall_1328_4517_z41', me_bloco_stone_wall_1328_4517_z41)
ob_bloco_stone_wall_1329_4517_z41 = bpy.data.objects.new('Bloco_stone_wall_1329_4517_z41', me_bloco_stone_wall_1329_4517_z41)
ob_bloco_stone_pillar_1329_4517_z61 = bpy.data.objects.new('Bloco_stone_pillar_1329_4517_z61', me_bloco_stone_pillar_1329_4517_z61)
ob_bloco_stone_wall_1330_4517_z41 = bpy.data.objects.new('Bloco_stone_wall_1330_4517_z41', me_bloco_stone_wall_1330_4517_z41)
ob_bloco_stone_wall_1331_4517_z41 = bpy.data.objects.new('Bloco_stone_wall_1331_4517_z41', me_bloco_stone_wall_1331_4517_z41)
ob_bloco_stone_pillar_1331_4517_z61 = bpy.data.objects.new('Bloco_stone_pillar_1331_4517_z61', me_bloco_stone_pillar_1331_4517_z61)
ob_bloco_stone_wall_1332_4517_z41 = bpy.data.objects.new('Bloco_stone_wall_1332_4517_z41', me_bloco_stone_wall_1332_4517_z41)
ob_bloco_stone_wall_1333_4517_z41 = bpy.data.objects.new('Bloco_stone_wall_1333_4517_z41', me_bloco_stone_wall_1333_4517_z41)
ob_bloco_stone_pillar_1333_4517_z61 = bpy.data.objects.new('Bloco_stone_pillar_1333_4517_z61', me_bloco_stone_pillar_1333_4517_z61)
ob_bloco_stone_wall_1334_4517_z41 = bpy.data.objects.new('Bloco_stone_wall_1334_4517_z41', me_bloco_stone_wall_1334_4517_z41)
ob_bloco_stone_wall_1335_4517_z41 = bpy.data.objects.new('Bloco_stone_wall_1335_4517_z41', me_bloco_stone_wall_1335_4517_z41)
ob_bloco_stone_pillar_1335_4517_z61 = bpy.data.objects.new('Bloco_stone_pillar_1335_4517_z61', me_bloco_stone_pillar_1335_4517_z61)
ob_parede_externa_sul_y4521_x1328_1335 = bpy.data.objects.new('Parede_Externa_Sul_Y4521_X1328_1335', None)
ob_bloco_stone_wall_1328_4521_z41 = bpy.data.objects.new('Bloco_stone_wall_1328_4521_z41', me_bloco_stone_wall_1328_4521_z41)
ob_bloco_stone_wall_1329_4521_z41 = bpy.data.objects.new('Bloco_stone_wall_1329_4521_z41', me_bloco_stone_wall_1329_4521_z41)
ob_bloco_stone_pillar_1329_4521_z61 = bpy.data.objects.new('Bloco_stone_pillar_1329_4521_z61', me_bloco_stone_pillar_1329_4521_z61)
ob_bloco_stone_wall_1330_4521_z41 = bpy.data.objects.new('Bloco_stone_wall_1330_4521_z41', me_bloco_stone_wall_1330_4521_z41)
ob_bloco_stone_wall_1331_4521_z41 = bpy.data.objects.new('Bloco_stone_wall_1331_4521_z41', me_bloco_stone_wall_1331_4521_z41)
ob_bloco_stone_pillar_1331_4521_z61 = bpy.data.objects.new('Bloco_stone_pillar_1331_4521_z61', me_bloco_stone_pillar_1331_4521_z61)
ob_bloco_stone_wall_1332_4521_z41 = bpy.data.objects.new('Bloco_stone_wall_1332_4521_z41', me_bloco_stone_wall_1332_4521_z41)
ob_bloco_stone_wall_1333_4521_z41 = bpy.data.objects.new('Bloco_stone_wall_1333_4521_z41', me_bloco_stone_wall_1333_4521_z41)
ob_bloco_stone_pillar_1333_4521_z61 = bpy.data.objects.new('Bloco_stone_pillar_1333_4521_z61', me_bloco_stone_pillar_1333_4521_z61)
ob_bloco_stone_wall_1334_4521_z41 = bpy.data.objects.new('Bloco_stone_wall_1334_4521_z41', me_bloco_stone_wall_1334_4521_z41)
ob_bloco_stone_wall_1335_4521_z41 = bpy.data.objects.new('Bloco_stone_wall_1335_4521_z41', me_bloco_stone_wall_1335_4521_z41)
ob_bloco_stone_pillar_1335_4521_z61 = bpy.data.objects.new('Bloco_stone_pillar_1335_4521_z61', me_bloco_stone_pillar_1335_4521_z61)
ob_pisos_lajes = bpy.data.objects.new('Pisos_Lajes', None)
ob_piso_stone_pavers_dark_1328_4518_z41 = bpy.data.objects.new('Piso_stone_pavers_dark_1328_4518_z41', me_piso_stone_pavers_dark_1328_4518_z41)
ob_piso_stone_pavers_dark_1329_4518_z41 = bpy.data.objects.new('Piso_stone_pavers_dark_1329_4518_z41', me_piso_stone_pavers_dark_1329_4518_z41)
ob_piso_stone_pavers_dark_1330_4518_z41 = bpy.data.objects.new('Piso_stone_pavers_dark_1330_4518_z41', me_piso_stone_pavers_dark_1330_4518_z41)
ob_piso_stone_pavers_dark_1331_4518_z41 = bpy.data.objects.new('Piso_stone_pavers_dark_1331_4518_z41', me_piso_stone_pavers_dark_1331_4518_z41)
ob_piso_stone_pavers_dark_1332_4518_z41 = bpy.data.objects.new('Piso_stone_pavers_dark_1332_4518_z41', me_piso_stone_pavers_dark_1332_4518_z41)
ob_piso_stone_pavers_dark_1333_4518_z41 = bpy.data.objects.new('Piso_stone_pavers_dark_1333_4518_z41', me_piso_stone_pavers_dark_1333_4518_z41)
ob_piso_stone_pavers_dark_1334_4518_z41 = bpy.data.objects.new('Piso_stone_pavers_dark_1334_4518_z41', me_piso_stone_pavers_dark_1334_4518_z41)
ob_piso_stone_pavers_dark_1335_4518_z41 = bpy.data.objects.new('Piso_stone_pavers_dark_1335_4518_z41', me_piso_stone_pavers_dark_1335_4518_z41)
ob_piso_stone_pavers_dark_1328_4519_z41 = bpy.data.objects.new('Piso_stone_pavers_dark_1328_4519_z41', me_piso_stone_pavers_dark_1328_4519_z41)
ob_piso_stone_pavers_dark_1329_4519_z41 = bpy.data.objects.new('Piso_stone_pavers_dark_1329_4519_z41', me_piso_stone_pavers_dark_1329_4519_z41)
ob_piso_stone_pavers_dark_1330_4519_z41 = bpy.data.objects.new('Piso_stone_pavers_dark_1330_4519_z41', me_piso_stone_pavers_dark_1330_4519_z41)
ob_piso_stone_pavers_dark_1331_4519_z41 = bpy.data.objects.new('Piso_stone_pavers_dark_1331_4519_z41', me_piso_stone_pavers_dark_1331_4519_z41)
ob_piso_stone_pavers_dark_1332_4519_z41 = bpy.data.objects.new('Piso_stone_pavers_dark_1332_4519_z41', me_piso_stone_pavers_dark_1332_4519_z41)
ob_piso_stone_pavers_dark_1333_4519_z41 = bpy.data.objects.new('Piso_stone_pavers_dark_1333_4519_z41', me_piso_stone_pavers_dark_1333_4519_z41)
ob_piso_stone_pavers_dark_1334_4519_z41 = bpy.data.objects.new('Piso_stone_pavers_dark_1334_4519_z41', me_piso_stone_pavers_dark_1334_4519_z41)
ob_piso_stone_pavers_dark_1335_4519_z41 = bpy.data.objects.new('Piso_stone_pavers_dark_1335_4519_z41', me_piso_stone_pavers_dark_1335_4519_z41)
ob_piso_stone_pavers_dark_1328_4520_z41 = bpy.data.objects.new('Piso_stone_pavers_dark_1328_4520_z41', me_piso_stone_pavers_dark_1328_4520_z41)
ob_piso_stone_pavers_dark_1329_4520_z41 = bpy.data.objects.new('Piso_stone_pavers_dark_1329_4520_z41', me_piso_stone_pavers_dark_1329_4520_z41)
ob_piso_stone_pavers_dark_1330_4520_z41 = bpy.data.objects.new('Piso_stone_pavers_dark_1330_4520_z41', me_piso_stone_pavers_dark_1330_4520_z41)
ob_piso_stone_pavers_dark_1331_4520_z41 = bpy.data.objects.new('Piso_stone_pavers_dark_1331_4520_z41', me_piso_stone_pavers_dark_1331_4520_z41)
ob_piso_stone_pavers_dark_1332_4520_z41 = bpy.data.objects.new('Piso_stone_pavers_dark_1332_4520_z41', me_piso_stone_pavers_dark_1332_4520_z41)
ob_piso_stone_pavers_dark_1333_4520_z41 = bpy.data.objects.new('Piso_stone_pavers_dark_1333_4520_z41', me_piso_stone_pavers_dark_1333_4520_z41)
ob_piso_stone_pavers_dark_1334_4520_z41 = bpy.data.objects.new('Piso_stone_pavers_dark_1334_4520_z41', me_piso_stone_pavers_dark_1334_4520_z41)
ob_piso_stone_pavers_dark_1335_4520_z41 = bpy.data.objects.new('Piso_stone_pavers_dark_1335_4520_z41', me_piso_stone_pavers_dark_1335_4520_z41)
ob_piso_stone_pavers_dark_1328_4521_z41 = bpy.data.objects.new('Piso_stone_pavers_dark_1328_4521_z41', me_piso_stone_pavers_dark_1328_4521_z41)
ob_piso_stone_pavers_dark_1329_4521_z41 = bpy.data.objects.new('Piso_stone_pavers_dark_1329_4521_z41', me_piso_stone_pavers_dark_1329_4521_z41)
ob_piso_stone_pavers_dark_1330_4521_z41 = bpy.data.objects.new('Piso_stone_pavers_dark_1330_4521_z41', me_piso_stone_pavers_dark_1330_4521_z41)
ob_piso_stone_pavers_dark_1331_4521_z41 = bpy.data.objects.new('Piso_stone_pavers_dark_1331_4521_z41', me_piso_stone_pavers_dark_1331_4521_z41)
ob_piso_stone_pavers_dark_1332_4521_z41 = bpy.data.objects.new('Piso_stone_pavers_dark_1332_4521_z41', me_piso_stone_pavers_dark_1332_4521_z41)
ob_piso_stone_pavers_dark_1333_4521_z41 = bpy.data.objects.new('Piso_stone_pavers_dark_1333_4521_z41', me_piso_stone_pavers_dark_1333_4521_z41)
ob_piso_stone_pavers_dark_1334_4521_z41 = bpy.data.objects.new('Piso_stone_pavers_dark_1334_4521_z41', me_piso_stone_pavers_dark_1334_4521_z41)
ob_piso_stone_pavers_dark_1335_4521_z41 = bpy.data.objects.new('Piso_stone_pavers_dark_1335_4521_z41', me_piso_stone_pavers_dark_1335_4521_z41)
ob_moveis_decoracoes = bpy.data.objects.new('Moveis_Decoracoes', None)
ob_movel_rock_1335_4518_z10 = bpy.data.objects.new('Movel_rock_1335_4518_z10', me_movel_rock_1335_4518_z10)
ob_movel_grasses_1328_4521_z10 = bpy.data.objects.new('Movel_grasses_1328_4521_z10', me_movel_grasses_1328_4521_z10)

# ---- transforms, parenting, visibility, modifiers, constraints
ob_parede_externa_norte_y4517_x1328_1335.location = (0.0, -2.0, 3.72)
ob_parede_externa_norte_y4517_x1328_1335.empty_display_type = 'CUBE'
ob_bloco_stone_wall_1328_4517_z41.parent = ob_parede_externa_norte_y4517_x1328_1335
ob_bloco_stone_wall_1328_4517_z41.matrix_parent_inverse = Matrix(((1.0, -0.0, 0.0, -0.0), (-0.0, 1.0, -0.0, 2.0), (0.0, -0.0, 1.0, -3.72), (-0.0, 0.0, -0.0, 1.0)))
ob_bloco_stone_wall_1328_4517_z41.location = (-3.5, -2.325, 4.92)
ob_bloco_stone_wall_1329_4517_z41.parent = ob_parede_externa_norte_y4517_x1328_1335
ob_bloco_stone_wall_1329_4517_z41.matrix_parent_inverse = Matrix(((1.0, -0.0, 0.0, -0.0), (-0.0, 1.0, -0.0, 2.0), (0.0, -0.0, 1.0, -3.72), (-0.0, 0.0, -0.0, 1.0)))
ob_bloco_stone_wall_1329_4517_z41.location = (-2.5, -2.325, 4.92)
ob_bloco_stone_pillar_1329_4517_z61.parent = ob_parede_externa_norte_y4517_x1328_1335
ob_bloco_stone_pillar_1329_4517_z61.matrix_parent_inverse = Matrix(((1.0, -0.0, 0.0, -0.0), (-0.0, 1.0, -0.0, 2.0), (0.0, -0.0, 1.0, -3.72), (-0.0, 0.0, -0.0, 1.0)))
ob_bloco_stone_pillar_1329_4517_z61.location = (-2.5, -2.325, 7.32)
ob_bloco_stone_wall_1330_4517_z41.parent = ob_parede_externa_norte_y4517_x1328_1335
ob_bloco_stone_wall_1330_4517_z41.matrix_parent_inverse = Matrix(((1.0, -0.0, 0.0, -0.0), (-0.0, 1.0, -0.0, 2.0), (0.0, -0.0, 1.0, -3.72), (-0.0, 0.0, -0.0, 1.0)))
ob_bloco_stone_wall_1330_4517_z41.location = (-1.5, -2.325, 4.92)
ob_bloco_stone_wall_1331_4517_z41.parent = ob_parede_externa_norte_y4517_x1328_1335
ob_bloco_stone_wall_1331_4517_z41.matrix_parent_inverse = Matrix(((1.0, -0.0, 0.0, -0.0), (-0.0, 1.0, -0.0, 2.0), (0.0, -0.0, 1.0, -3.72), (-0.0, 0.0, -0.0, 1.0)))
ob_bloco_stone_wall_1331_4517_z41.location = (-0.5, -2.325, 4.92)
ob_bloco_stone_pillar_1331_4517_z61.parent = ob_parede_externa_norte_y4517_x1328_1335
ob_bloco_stone_pillar_1331_4517_z61.matrix_parent_inverse = Matrix(((1.0, -0.0, 0.0, -0.0), (-0.0, 1.0, -0.0, 2.0), (0.0, -0.0, 1.0, -3.72), (-0.0, 0.0, -0.0, 1.0)))
ob_bloco_stone_pillar_1331_4517_z61.location = (-0.5, -2.325, 7.32)
ob_bloco_stone_wall_1332_4517_z41.parent = ob_parede_externa_norte_y4517_x1328_1335
ob_bloco_stone_wall_1332_4517_z41.matrix_parent_inverse = Matrix(((1.0, -0.0, 0.0, -0.0), (-0.0, 1.0, -0.0, 2.0), (0.0, -0.0, 1.0, -3.72), (-0.0, 0.0, -0.0, 1.0)))
ob_bloco_stone_wall_1332_4517_z41.location = (0.5, -2.325, 4.92)
ob_bloco_stone_wall_1333_4517_z41.parent = ob_parede_externa_norte_y4517_x1328_1335
ob_bloco_stone_wall_1333_4517_z41.matrix_parent_inverse = Matrix(((1.0, -0.0, 0.0, -0.0), (-0.0, 1.0, -0.0, 2.0), (0.0, -0.0, 1.0, -3.72), (-0.0, 0.0, -0.0, 1.0)))
ob_bloco_stone_wall_1333_4517_z41.location = (1.5, -2.325, 4.92)
ob_bloco_stone_pillar_1333_4517_z61.parent = ob_parede_externa_norte_y4517_x1328_1335
ob_bloco_stone_pillar_1333_4517_z61.matrix_parent_inverse = Matrix(((1.0, -0.0, 0.0, -0.0), (-0.0, 1.0, -0.0, 2.0), (0.0, -0.0, 1.0, -3.72), (-0.0, 0.0, -0.0, 1.0)))
ob_bloco_stone_pillar_1333_4517_z61.location = (1.5, -2.325, 7.32)
ob_bloco_stone_wall_1334_4517_z41.parent = ob_parede_externa_norte_y4517_x1328_1335
ob_bloco_stone_wall_1334_4517_z41.matrix_parent_inverse = Matrix(((1.0, -0.0, 0.0, -0.0), (-0.0, 1.0, -0.0, 2.0), (0.0, -0.0, 1.0, -3.72), (-0.0, 0.0, -0.0, 1.0)))
ob_bloco_stone_wall_1334_4517_z41.location = (2.5, -2.325, 4.92)
ob_bloco_stone_wall_1335_4517_z41.parent = ob_parede_externa_norte_y4517_x1328_1335
ob_bloco_stone_wall_1335_4517_z41.matrix_parent_inverse = Matrix(((1.0, -0.0, 0.0, -0.0), (-0.0, 1.0, -0.0, 2.0), (0.0, -0.0, 1.0, -3.72), (-0.0, 0.0, -0.0, 1.0)))
ob_bloco_stone_wall_1335_4517_z41.location = (3.5, -2.325, 4.92)
ob_bloco_stone_pillar_1335_4517_z61.parent = ob_parede_externa_norte_y4517_x1328_1335
ob_bloco_stone_pillar_1335_4517_z61.matrix_parent_inverse = Matrix(((1.0, -0.0, 0.0, -0.0), (-0.0, 1.0, -0.0, 2.0), (0.0, -0.0, 1.0, -3.72), (-0.0, 0.0, -0.0, 1.0)))
ob_bloco_stone_pillar_1335_4517_z61.location = (3.5, -2.325, 7.32)
ob_parede_externa_sul_y4521_x1328_1335.location = (0.0, 2.0, 3.72)
ob_parede_externa_sul_y4521_x1328_1335.empty_display_type = 'CUBE'
ob_bloco_stone_wall_1328_4521_z41.parent = ob_parede_externa_sul_y4521_x1328_1335
ob_bloco_stone_wall_1328_4521_z41.matrix_parent_inverse = Matrix(((1.0, -0.0, 0.0, -0.0), (-0.0, 1.0, -0.0, -2.0), (0.0, -0.0, 1.0, -3.72), (-0.0, 0.0, -0.0, 1.0)))
ob_bloco_stone_wall_1328_4521_z41.location = (-3.5, 1.675, 4.92)
ob_bloco_stone_wall_1329_4521_z41.parent = ob_parede_externa_sul_y4521_x1328_1335
ob_bloco_stone_wall_1329_4521_z41.matrix_parent_inverse = Matrix(((1.0, -0.0, 0.0, -0.0), (-0.0, 1.0, -0.0, -2.0), (0.0, -0.0, 1.0, -3.72), (-0.0, 0.0, -0.0, 1.0)))
ob_bloco_stone_wall_1329_4521_z41.location = (-2.5, 1.675, 4.92)
ob_bloco_stone_pillar_1329_4521_z61.parent = ob_parede_externa_sul_y4521_x1328_1335
ob_bloco_stone_pillar_1329_4521_z61.matrix_parent_inverse = Matrix(((1.0, -0.0, 0.0, -0.0), (-0.0, 1.0, -0.0, -2.0), (0.0, -0.0, 1.0, -3.72), (-0.0, 0.0, -0.0, 1.0)))
ob_bloco_stone_pillar_1329_4521_z61.location = (-2.5, 1.675, 7.32)
ob_bloco_stone_wall_1330_4521_z41.parent = ob_parede_externa_sul_y4521_x1328_1335
ob_bloco_stone_wall_1330_4521_z41.matrix_parent_inverse = Matrix(((1.0, -0.0, 0.0, -0.0), (-0.0, 1.0, -0.0, -2.0), (0.0, -0.0, 1.0, -3.72), (-0.0, 0.0, -0.0, 1.0)))
ob_bloco_stone_wall_1330_4521_z41.location = (-1.5, 1.675, 4.92)
ob_bloco_stone_wall_1331_4521_z41.parent = ob_parede_externa_sul_y4521_x1328_1335
ob_bloco_stone_wall_1331_4521_z41.matrix_parent_inverse = Matrix(((1.0, -0.0, 0.0, -0.0), (-0.0, 1.0, -0.0, -2.0), (0.0, -0.0, 1.0, -3.72), (-0.0, 0.0, -0.0, 1.0)))
ob_bloco_stone_wall_1331_4521_z41.location = (-0.5, 1.675, 4.92)
ob_bloco_stone_pillar_1331_4521_z61.parent = ob_parede_externa_sul_y4521_x1328_1335
ob_bloco_stone_pillar_1331_4521_z61.matrix_parent_inverse = Matrix(((1.0, -0.0, 0.0, -0.0), (-0.0, 1.0, -0.0, -2.0), (0.0, -0.0, 1.0, -3.72), (-0.0, 0.0, -0.0, 1.0)))
ob_bloco_stone_pillar_1331_4521_z61.location = (-0.5, 1.675, 7.32)
ob_bloco_stone_wall_1332_4521_z41.parent = ob_parede_externa_sul_y4521_x1328_1335
ob_bloco_stone_wall_1332_4521_z41.matrix_parent_inverse = Matrix(((1.0, -0.0, 0.0, -0.0), (-0.0, 1.0, -0.0, -2.0), (0.0, -0.0, 1.0, -3.72), (-0.0, 0.0, -0.0, 1.0)))
ob_bloco_stone_wall_1332_4521_z41.location = (0.5, 1.675, 4.92)
ob_bloco_stone_wall_1333_4521_z41.parent = ob_parede_externa_sul_y4521_x1328_1335
ob_bloco_stone_wall_1333_4521_z41.matrix_parent_inverse = Matrix(((1.0, -0.0, 0.0, -0.0), (-0.0, 1.0, -0.0, -2.0), (0.0, -0.0, 1.0, -3.72), (-0.0, 0.0, -0.0, 1.0)))
ob_bloco_stone_wall_1333_4521_z41.location = (1.5, 1.675, 4.92)
ob_bloco_stone_pillar_1333_4521_z61.parent = ob_parede_externa_sul_y4521_x1328_1335
ob_bloco_stone_pillar_1333_4521_z61.matrix_parent_inverse = Matrix(((1.0, -0.0, 0.0, -0.0), (-0.0, 1.0, -0.0, -2.0), (0.0, -0.0, 1.0, -3.72), (-0.0, 0.0, -0.0, 1.0)))
ob_bloco_stone_pillar_1333_4521_z61.location = (1.5, 1.675, 7.32)
ob_bloco_stone_wall_1334_4521_z41.parent = ob_parede_externa_sul_y4521_x1328_1335
ob_bloco_stone_wall_1334_4521_z41.matrix_parent_inverse = Matrix(((1.0, -0.0, 0.0, -0.0), (-0.0, 1.0, -0.0, -2.0), (0.0, -0.0, 1.0, -3.72), (-0.0, 0.0, -0.0, 1.0)))
ob_bloco_stone_wall_1334_4521_z41.location = (2.5, 1.675, 4.92)
ob_bloco_stone_wall_1335_4521_z41.parent = ob_parede_externa_sul_y4521_x1328_1335
ob_bloco_stone_wall_1335_4521_z41.matrix_parent_inverse = Matrix(((1.0, -0.0, 0.0, -0.0), (-0.0, 1.0, -0.0, -2.0), (0.0, -0.0, 1.0, -3.72), (-0.0, 0.0, -0.0, 1.0)))
ob_bloco_stone_wall_1335_4521_z41.location = (3.5, 1.675, 4.92)
ob_bloco_stone_pillar_1335_4521_z61.parent = ob_parede_externa_sul_y4521_x1328_1335
ob_bloco_stone_pillar_1335_4521_z61.matrix_parent_inverse = Matrix(((1.0, -0.0, 0.0, -0.0), (-0.0, 1.0, -0.0, -2.0), (0.0, -0.0, 1.0, -3.72), (-0.0, 0.0, -0.0, 1.0)))
ob_bloco_stone_pillar_1335_4521_z61.location = (3.5, 1.675, 7.32)
ob_pisos_lajes.location = (0.0, 0.0, 0.0)
ob_pisos_lajes.empty_display_type = 'CUBE'
ob_piso_stone_pavers_dark_1328_4518_z41.parent = ob_pisos_lajes
ob_piso_stone_pavers_dark_1328_4518_z41.location = (-3.5, -1.0, 3.67)
ob_piso_stone_pavers_dark_1329_4518_z41.parent = ob_pisos_lajes
ob_piso_stone_pavers_dark_1329_4518_z41.location = (-2.5, -1.0, 3.67)
ob_piso_stone_pavers_dark_1330_4518_z41.parent = ob_pisos_lajes
ob_piso_stone_pavers_dark_1330_4518_z41.location = (-1.5, -1.0, 3.67)
ob_piso_stone_pavers_dark_1331_4518_z41.parent = ob_pisos_lajes
ob_piso_stone_pavers_dark_1331_4518_z41.location = (-0.5, -1.0, 3.67)
ob_piso_stone_pavers_dark_1332_4518_z41.parent = ob_pisos_lajes
ob_piso_stone_pavers_dark_1332_4518_z41.location = (0.5, -1.0, 3.67)
ob_piso_stone_pavers_dark_1333_4518_z41.parent = ob_pisos_lajes
ob_piso_stone_pavers_dark_1333_4518_z41.location = (1.5, -1.0, 3.67)
ob_piso_stone_pavers_dark_1334_4518_z41.parent = ob_pisos_lajes
ob_piso_stone_pavers_dark_1334_4518_z41.location = (2.5, -1.0, 3.67)
ob_piso_stone_pavers_dark_1335_4518_z41.parent = ob_pisos_lajes
ob_piso_stone_pavers_dark_1335_4518_z41.location = (3.5, -1.0, 3.67)
ob_piso_stone_pavers_dark_1328_4519_z41.parent = ob_pisos_lajes
ob_piso_stone_pavers_dark_1328_4519_z41.location = (-3.5, 0.0, 3.67)
ob_piso_stone_pavers_dark_1329_4519_z41.parent = ob_pisos_lajes
ob_piso_stone_pavers_dark_1329_4519_z41.location = (-2.5, 0.0, 3.67)
ob_piso_stone_pavers_dark_1330_4519_z41.parent = ob_pisos_lajes
ob_piso_stone_pavers_dark_1330_4519_z41.location = (-1.5, 0.0, 3.67)
ob_piso_stone_pavers_dark_1331_4519_z41.parent = ob_pisos_lajes
ob_piso_stone_pavers_dark_1331_4519_z41.location = (-0.5, 0.0, 3.67)
ob_piso_stone_pavers_dark_1332_4519_z41.parent = ob_pisos_lajes
ob_piso_stone_pavers_dark_1332_4519_z41.location = (0.5, 0.0, 3.67)
ob_piso_stone_pavers_dark_1333_4519_z41.parent = ob_pisos_lajes
ob_piso_stone_pavers_dark_1333_4519_z41.location = (1.5, 0.0, 3.67)
ob_piso_stone_pavers_dark_1334_4519_z41.parent = ob_pisos_lajes
ob_piso_stone_pavers_dark_1334_4519_z41.location = (2.5, 0.0, 3.67)
ob_piso_stone_pavers_dark_1335_4519_z41.parent = ob_pisos_lajes
ob_piso_stone_pavers_dark_1335_4519_z41.location = (3.5, 0.0, 3.67)
ob_piso_stone_pavers_dark_1328_4520_z41.parent = ob_pisos_lajes
ob_piso_stone_pavers_dark_1328_4520_z41.location = (-3.5, 1.0, 3.67)
ob_piso_stone_pavers_dark_1329_4520_z41.parent = ob_pisos_lajes
ob_piso_stone_pavers_dark_1329_4520_z41.location = (-2.5, 1.0, 3.67)
ob_piso_stone_pavers_dark_1330_4520_z41.parent = ob_pisos_lajes
ob_piso_stone_pavers_dark_1330_4520_z41.location = (-1.5, 1.0, 3.67)
ob_piso_stone_pavers_dark_1331_4520_z41.parent = ob_pisos_lajes
ob_piso_stone_pavers_dark_1331_4520_z41.location = (-0.5, 1.0, 3.67)
ob_piso_stone_pavers_dark_1332_4520_z41.parent = ob_pisos_lajes
ob_piso_stone_pavers_dark_1332_4520_z41.location = (0.5, 1.0, 3.67)
ob_piso_stone_pavers_dark_1333_4520_z41.parent = ob_pisos_lajes
ob_piso_stone_pavers_dark_1333_4520_z41.location = (1.5, 1.0, 3.67)
ob_piso_stone_pavers_dark_1334_4520_z41.parent = ob_pisos_lajes
ob_piso_stone_pavers_dark_1334_4520_z41.location = (2.5, 1.0, 3.67)
ob_piso_stone_pavers_dark_1335_4520_z41.parent = ob_pisos_lajes
ob_piso_stone_pavers_dark_1335_4520_z41.location = (3.5, 1.0, 3.67)
ob_piso_stone_pavers_dark_1328_4521_z41.parent = ob_pisos_lajes
ob_piso_stone_pavers_dark_1328_4521_z41.location = (-3.5, 2.0, 3.67)
ob_piso_stone_pavers_dark_1329_4521_z41.parent = ob_pisos_lajes
ob_piso_stone_pavers_dark_1329_4521_z41.location = (-2.5, 2.0, 3.67)
ob_piso_stone_pavers_dark_1330_4521_z41.parent = ob_pisos_lajes
ob_piso_stone_pavers_dark_1330_4521_z41.location = (-1.5, 2.0, 3.67)
ob_piso_stone_pavers_dark_1331_4521_z41.parent = ob_pisos_lajes
ob_piso_stone_pavers_dark_1331_4521_z41.location = (-0.5, 2.0, 3.67)
ob_piso_stone_pavers_dark_1332_4521_z41.parent = ob_pisos_lajes
ob_piso_stone_pavers_dark_1332_4521_z41.location = (0.5, 2.0, 3.67)
ob_piso_stone_pavers_dark_1333_4521_z41.parent = ob_pisos_lajes
ob_piso_stone_pavers_dark_1333_4521_z41.location = (1.5, 2.0, 3.67)
ob_piso_stone_pavers_dark_1334_4521_z41.parent = ob_pisos_lajes
ob_piso_stone_pavers_dark_1334_4521_z41.location = (2.5, 2.0, 3.67)
ob_piso_stone_pavers_dark_1335_4521_z41.parent = ob_pisos_lajes
ob_piso_stone_pavers_dark_1335_4521_z41.location = (3.5, 2.0, 3.67)
ob_moveis_decoracoes.location = (0.0, 0.0, 0.0)
ob_moveis_decoracoes.empty_display_type = 'CUBE'
ob_movel_rock_1335_4518_z10.parent = ob_moveis_decoracoes
ob_movel_rock_1335_4518_z10.location = (3.5, -1.0, 0.12)
ob_movel_grasses_1328_4521_z10.parent = ob_moveis_decoracoes
ob_movel_grasses_1328_4521_z10.location = (-3.5, 2.0, 0.06)

# ---- collection membership
col_01_paredes_externas.objects.link(ob_parede_externa_norte_y4517_x1328_1335)
col_01_paredes_externas.objects.link(ob_bloco_stone_wall_1328_4517_z41)
col_01_paredes_externas.objects.link(ob_bloco_stone_wall_1329_4517_z41)
col_01_paredes_externas.objects.link(ob_bloco_stone_pillar_1329_4517_z61)
col_01_paredes_externas.objects.link(ob_bloco_stone_wall_1330_4517_z41)
col_01_paredes_externas.objects.link(ob_bloco_stone_wall_1331_4517_z41)
col_01_paredes_externas.objects.link(ob_bloco_stone_pillar_1331_4517_z61)
col_01_paredes_externas.objects.link(ob_bloco_stone_wall_1332_4517_z41)
col_01_paredes_externas.objects.link(ob_bloco_stone_wall_1333_4517_z41)
col_01_paredes_externas.objects.link(ob_bloco_stone_pillar_1333_4517_z61)
col_01_paredes_externas.objects.link(ob_bloco_stone_wall_1334_4517_z41)
col_01_paredes_externas.objects.link(ob_bloco_stone_wall_1335_4517_z41)
col_01_paredes_externas.objects.link(ob_bloco_stone_pillar_1335_4517_z61)
col_01_paredes_externas.objects.link(ob_parede_externa_sul_y4521_x1328_1335)
col_01_paredes_externas.objects.link(ob_bloco_stone_wall_1328_4521_z41)
col_01_paredes_externas.objects.link(ob_bloco_stone_wall_1329_4521_z41)
col_01_paredes_externas.objects.link(ob_bloco_stone_pillar_1329_4521_z61)
col_01_paredes_externas.objects.link(ob_bloco_stone_wall_1330_4521_z41)
col_01_paredes_externas.objects.link(ob_bloco_stone_wall_1331_4521_z41)
col_01_paredes_externas.objects.link(ob_bloco_stone_pillar_1331_4521_z61)
col_01_paredes_externas.objects.link(ob_bloco_stone_wall_1332_4521_z41)
col_01_paredes_externas.objects.link(ob_bloco_stone_wall_1333_4521_z41)
col_01_paredes_externas.objects.link(ob_bloco_stone_pillar_1333_4521_z61)
col_01_paredes_externas.objects.link(ob_bloco_stone_wall_1334_4521_z41)
col_01_paredes_externas.objects.link(ob_bloco_stone_wall_1335_4521_z41)
col_01_paredes_externas.objects.link(ob_bloco_stone_pillar_1335_4521_z61)
col_03_pisos_escadas.objects.link(ob_pisos_lajes)
col_03_pisos_escadas.objects.link(ob_piso_stone_pavers_dark_1328_4518_z41)
col_03_pisos_escadas.objects.link(ob_piso_stone_pavers_dark_1329_4518_z41)
col_03_pisos_escadas.objects.link(ob_piso_stone_pavers_dark_1330_4518_z41)
col_03_pisos_escadas.objects.link(ob_piso_stone_pavers_dark_1331_4518_z41)
col_03_pisos_escadas.objects.link(ob_piso_stone_pavers_dark_1332_4518_z41)
col_03_pisos_escadas.objects.link(ob_piso_stone_pavers_dark_1333_4518_z41)
col_03_pisos_escadas.objects.link(ob_piso_stone_pavers_dark_1334_4518_z41)
col_03_pisos_escadas.objects.link(ob_piso_stone_pavers_dark_1335_4518_z41)
col_03_pisos_escadas.objects.link(ob_piso_stone_pavers_dark_1328_4519_z41)
col_03_pisos_escadas.objects.link(ob_piso_stone_pavers_dark_1329_4519_z41)
col_03_pisos_escadas.objects.link(ob_piso_stone_pavers_dark_1330_4519_z41)
col_03_pisos_escadas.objects.link(ob_piso_stone_pavers_dark_1331_4519_z41)
col_03_pisos_escadas.objects.link(ob_piso_stone_pavers_dark_1332_4519_z41)
col_03_pisos_escadas.objects.link(ob_piso_stone_pavers_dark_1333_4519_z41)
col_03_pisos_escadas.objects.link(ob_piso_stone_pavers_dark_1334_4519_z41)
col_03_pisos_escadas.objects.link(ob_piso_stone_pavers_dark_1335_4519_z41)
col_03_pisos_escadas.objects.link(ob_piso_stone_pavers_dark_1328_4520_z41)
col_03_pisos_escadas.objects.link(ob_piso_stone_pavers_dark_1329_4520_z41)
col_03_pisos_escadas.objects.link(ob_piso_stone_pavers_dark_1330_4520_z41)
col_03_pisos_escadas.objects.link(ob_piso_stone_pavers_dark_1331_4520_z41)
col_03_pisos_escadas.objects.link(ob_piso_stone_pavers_dark_1332_4520_z41)
col_03_pisos_escadas.objects.link(ob_piso_stone_pavers_dark_1333_4520_z41)
col_03_pisos_escadas.objects.link(ob_piso_stone_pavers_dark_1334_4520_z41)
col_03_pisos_escadas.objects.link(ob_piso_stone_pavers_dark_1335_4520_z41)
col_03_pisos_escadas.objects.link(ob_piso_stone_pavers_dark_1328_4521_z41)
col_03_pisos_escadas.objects.link(ob_piso_stone_pavers_dark_1329_4521_z41)
col_03_pisos_escadas.objects.link(ob_piso_stone_pavers_dark_1330_4521_z41)
col_03_pisos_escadas.objects.link(ob_piso_stone_pavers_dark_1331_4521_z41)
col_03_pisos_escadas.objects.link(ob_piso_stone_pavers_dark_1332_4521_z41)
col_03_pisos_escadas.objects.link(ob_piso_stone_pavers_dark_1333_4521_z41)
col_03_pisos_escadas.objects.link(ob_piso_stone_pavers_dark_1334_4521_z41)
col_03_pisos_escadas.objects.link(ob_piso_stone_pavers_dark_1335_4521_z41)
col_04_moveis_decoracoes.objects.link(ob_moveis_decoracoes)
col_04_moveis_decoracoes.objects.link(ob_movel_rock_1335_4518_z10)
col_04_moveis_decoracoes.objects.link(ob_movel_grasses_1328_4521_z10)

# ---- scene / render settings (as saved in the file)
scene.frame_start = 1; scene.frame_end = 250; scene.frame_set(1)
scene.render.engine = 'BLENDER_EEVEE_NEXT'
scene.render.bake_bias = 0.0
scene.render.bake_samples = 0
scene.cycles.sampling_pattern = 'TABULATED_SOBOL'
scene.eevee.use_volume_custom_range = False
bpy.context.view_layer.update()

# ---- added for rendering (the .blend has no active camera and no usable light): camera, sun + grey world if the file has none
cam_auto = bpy.data.cameras.new('AutoCamera')
cam_auto.lens = 50.0
cam_auto.sensor_width = 36.0
cam_auto.clip_end = 1000.0
ob_auto_camera = bpy.data.objects.new('AutoCamera', cam_auto)
scene.collection.objects.link(ob_auto_camera)
ob_auto_camera.location = (11.7613, -14.1135, 13.669)
ob_auto_camera.rotation_euler = (1.09748, -7.21219e-08, 0.694738)
scene.camera = ob_auto_camera
light_auto_sun = bpy.data.lights.new('AutoSun', 'SUN')
light_auto_sun.energy = 3.0
light_auto_sun.angle = 0.0523599
ob_auto_sun = bpy.data.objects.new('AutoSun', light_auto_sun)
scene.collection.objects.link(ob_auto_sun)
ob_auto_sun.rotation_euler = (0.872665, 0.174533, 0.523599)
if scene.world is None:
    world_auto = bpy.data.worlds.new('AutoWorld')
    world_auto.color = (0.3, 0.3, 0.3)
    scene.world = world_auto
bpy.context.view_layer.update()
